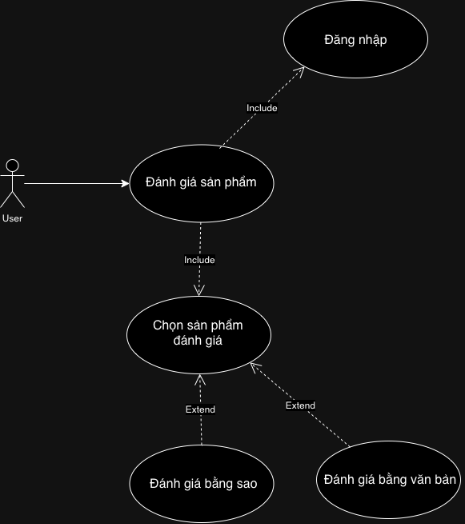

The diagram above was exported from draw.io. Its source (the exported page's mxGraphModel, read from the mxfile embedded in the PNG):
<mxGraphModel dx="633" dy="1385" grid="0" gridSize="10" guides="1" tooltips="1" connect="1" arrows="1" fold="1" page="0" pageScale="1" pageWidth="827" pageHeight="1169" math="0" shadow="0">
  <root>
    <mxCell id="0" />
    <mxCell id="1" parent="0" />
    <mxCell id="OXE8uXqHvZW6mxuC4ENR-15" value="" style="edgeStyle=none;curved=1;rounded=0;orthogonalLoop=1;jettySize=auto;html=1;fontSize=12;startSize=8;endSize=8;labelBackgroundColor=none;fontColor=default;" edge="1" parent="1" source="OXE8uXqHvZW6mxuC4ENR-12" target="OXE8uXqHvZW6mxuC4ENR-14">
      <mxGeometry relative="1" as="geometry" />
    </mxCell>
    <mxCell id="OXE8uXqHvZW6mxuC4ENR-12" value="User" style="shape=umlActor;verticalLabelPosition=bottom;verticalAlign=top;html=1;outlineConnect=0;labelBackgroundColor=none;" vertex="1" parent="1">
      <mxGeometry x="96" y="6" width="30" height="60" as="geometry" />
    </mxCell>
    <mxCell id="OXE8uXqHvZW6mxuC4ENR-14" value="" style="ellipse;whiteSpace=wrap;html=1;labelBackgroundColor=none;" vertex="1" parent="1">
      <mxGeometry x="257.5" y="-12.5" width="180" height="97" as="geometry" />
    </mxCell>
    <mxCell id="OXE8uXqHvZW6mxuC4ENR-16" value="Đánh giá sản phẩm" style="text;strokeColor=none;fillColor=none;html=1;align=center;verticalAlign=middle;whiteSpace=wrap;rounded=0;fontSize=16;labelBackgroundColor=none;" vertex="1" parent="1">
      <mxGeometry x="255" y="23" width="185" height="22" as="geometry" />
    </mxCell>
    <mxCell id="OXE8uXqHvZW6mxuC4ENR-21" value="" style="ellipse;whiteSpace=wrap;html=1;labelBackgroundColor=none;" vertex="1" parent="1">
      <mxGeometry x="450" y="-193" width="180" height="97" as="geometry" />
    </mxCell>
    <mxCell id="OXE8uXqHvZW6mxuC4ENR-22" value="Include" style="endArrow=open;endSize=12;dashed=1;html=1;rounded=0;fontSize=12;curved=1;entryX=0;entryY=1;entryDx=0;entryDy=0;exitX=0.625;exitY=0.046;exitDx=0;exitDy=0;exitPerimeter=0;" edge="1" parent="1" source="OXE8uXqHvZW6mxuC4ENR-14" target="OXE8uXqHvZW6mxuC4ENR-21">
      <mxGeometry width="160" relative="1" as="geometry">
        <mxPoint x="351" y="-19" as="sourcePoint" />
        <mxPoint x="511" y="-19" as="targetPoint" />
      </mxGeometry>
    </mxCell>
    <mxCell id="OXE8uXqHvZW6mxuC4ENR-23" value="Đăng nhập" style="text;strokeColor=none;fillColor=none;html=1;align=center;verticalAlign=middle;whiteSpace=wrap;rounded=0;fontSize=16;labelBackgroundColor=none;" vertex="1" parent="1">
      <mxGeometry x="447.5" y="-155.5" width="185" height="22" as="geometry" />
    </mxCell>
    <mxCell id="OXE8uXqHvZW6mxuC4ENR-24" value="" style="ellipse;whiteSpace=wrap;html=1;labelBackgroundColor=none;" vertex="1" parent="1">
      <mxGeometry x="254" y="177" width="180" height="97" as="geometry" />
    </mxCell>
    <mxCell id="OXE8uXqHvZW6mxuC4ENR-25" value="Chọn sản phẩm&lt;div&gt;đánh giá&lt;/div&gt;" style="text;strokeColor=none;fillColor=none;html=1;align=center;verticalAlign=middle;whiteSpace=wrap;rounded=0;fontSize=16;labelBackgroundColor=none;" vertex="1" parent="1">
      <mxGeometry x="251.5" y="211" width="185" height="22" as="geometry" />
    </mxCell>
    <mxCell id="OXE8uXqHvZW6mxuC4ENR-26" value="Include" style="endArrow=open;endSize=12;dashed=1;html=1;rounded=0;fontSize=12;curved=1;entryX=0.5;entryY=0;entryDx=0;entryDy=0;" edge="1" parent="1" source="OXE8uXqHvZW6mxuC4ENR-14" target="OXE8uXqHvZW6mxuC4ENR-24">
      <mxGeometry width="160" relative="1" as="geometry">
        <mxPoint x="380" y="2" as="sourcePoint" />
        <mxPoint x="486" y="-100" as="targetPoint" />
      </mxGeometry>
    </mxCell>
    <mxCell id="OXE8uXqHvZW6mxuC4ENR-27" value="" style="ellipse;whiteSpace=wrap;html=1;labelBackgroundColor=none;" vertex="1" parent="1">
      <mxGeometry x="257.5" y="363" width="180" height="97" as="geometry" />
    </mxCell>
    <mxCell id="OXE8uXqHvZW6mxuC4ENR-28" value="Extend" style="endArrow=open;endSize=12;dashed=1;html=1;rounded=0;fontSize=12;curved=1;exitX=0.5;exitY=0;exitDx=0;exitDy=0;" edge="1" parent="1" source="OXE8uXqHvZW6mxuC4ENR-27" target="OXE8uXqHvZW6mxuC4ENR-24">
      <mxGeometry width="160" relative="1" as="geometry">
        <mxPoint x="357" y="94" as="sourcePoint" />
        <mxPoint x="348" y="289" as="targetPoint" />
      </mxGeometry>
    </mxCell>
    <mxCell id="OXE8uXqHvZW6mxuC4ENR-29" value="Đánh giá bằng sao" style="text;strokeColor=none;fillColor=none;html=1;align=center;verticalAlign=middle;whiteSpace=wrap;rounded=0;fontSize=16;labelBackgroundColor=none;" vertex="1" parent="1">
      <mxGeometry x="257.5" y="400.5" width="185" height="22" as="geometry" />
    </mxCell>
    <mxCell id="OXE8uXqHvZW6mxuC4ENR-30" value="" style="ellipse;whiteSpace=wrap;html=1;labelBackgroundColor=none;" vertex="1" parent="1">
      <mxGeometry x="491" y="358" width="180" height="97" as="geometry" />
    </mxCell>
    <mxCell id="OXE8uXqHvZW6mxuC4ENR-32" value="Extend" style="endArrow=open;endSize=12;dashed=1;html=1;rounded=0;fontSize=12;curved=1;entryX=1;entryY=1;entryDx=0;entryDy=0;" edge="1" parent="1" source="OXE8uXqHvZW6mxuC4ENR-30" target="OXE8uXqHvZW6mxuC4ENR-24">
      <mxGeometry width="160" relative="1" as="geometry">
        <mxPoint x="358" y="373" as="sourcePoint" />
        <mxPoint x="372" y="280" as="targetPoint" />
      </mxGeometry>
    </mxCell>
    <mxCell id="OXE8uXqHvZW6mxuC4ENR-33" value="Đánh giá bằng văn bản" style="text;strokeColor=none;fillColor=none;html=1;align=center;verticalAlign=middle;whiteSpace=wrap;rounded=0;fontSize=16;labelBackgroundColor=none;" vertex="1" parent="1">
      <mxGeometry x="491" y="372.75" width="185" height="67.5" as="geometry" />
    </mxCell>
  </root>
</mxGraphModel>